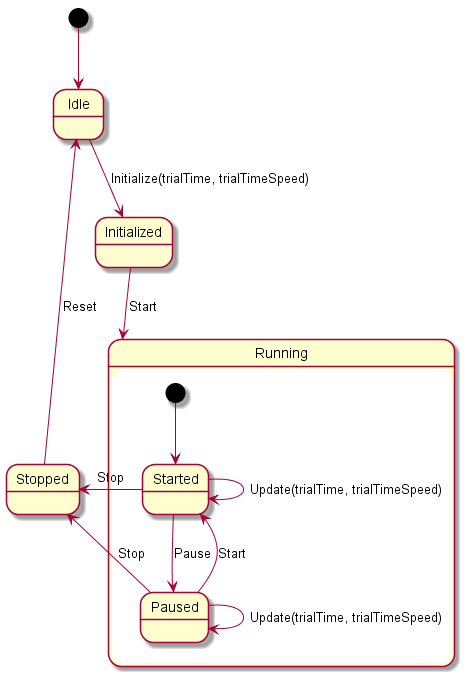

The diagram above was rendered by PlantUML. Its source (embedded in the PNG):
@startuml
[*] --> Idle
Idle -down-> Initialized : Initialize(trialTime, trialTimeSpeed)
Initialized -down-> Running : Start

state Running {
    [*] --> Started
    Started --> Paused : Pause
    Paused --> Started : Start
    Started --> Started : Update(trialTime, trialTimeSpeed)
    Paused --> Paused : Update(trialTime, trialTimeSpeed)

}

Started -left-> Stopped : Stop 
Paused -left-> Stopped : Stop
Stopped -up-> Idle : Reset
@enduml